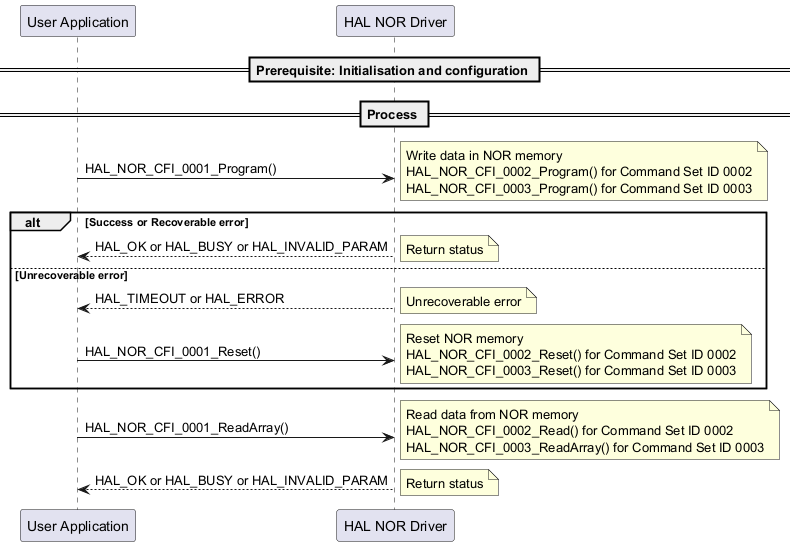

The diagram above was rendered by PlantUML. Its source (embedded in the PNG):
@startuml

== Prerequisite: Initialisation and configuration ==
== Process ==
"User Application"->"HAL NOR Driver" : HAL_NOR_CFI_0001_Program()
note right
   Write data in NOR memory
   HAL_NOR_CFI_0002_Program() for Command Set ID 0002
   HAL_NOR_CFI_0003_Program() for Command Set ID 0003
end note
alt Success or Recoverable error
   "HAL NOR Driver"-->"User Application": HAL_OK or HAL_BUSY or HAL_INVALID_PARAM
   note right: Return status
else Unrecoverable error
   "HAL NOR Driver"-->"User Application": HAL_TIMEOUT or HAL_ERROR
   note right: Unrecoverable error
   "User Application"->"HAL NOR Driver" : HAL_NOR_CFI_0001_Reset()
   note right
      Reset NOR memory
      HAL_NOR_CFI_0002_Reset() for Command Set ID 0002
      HAL_NOR_CFI_0003_Reset() for Command Set ID 0003
   end note
end alt
"User Application"->"HAL NOR Driver" : HAL_NOR_CFI_0001_ReadArray()
note right
   Read data from NOR memory
   HAL_NOR_CFI_0002_Read() for Command Set ID 0002
   HAL_NOR_CFI_0003_ReadArray() for Command Set ID 0003
end note
"HAL NOR Driver"-->"User Application" : HAL_OK or HAL_BUSY or HAL_INVALID_PARAM
note right: Return status

@enduml